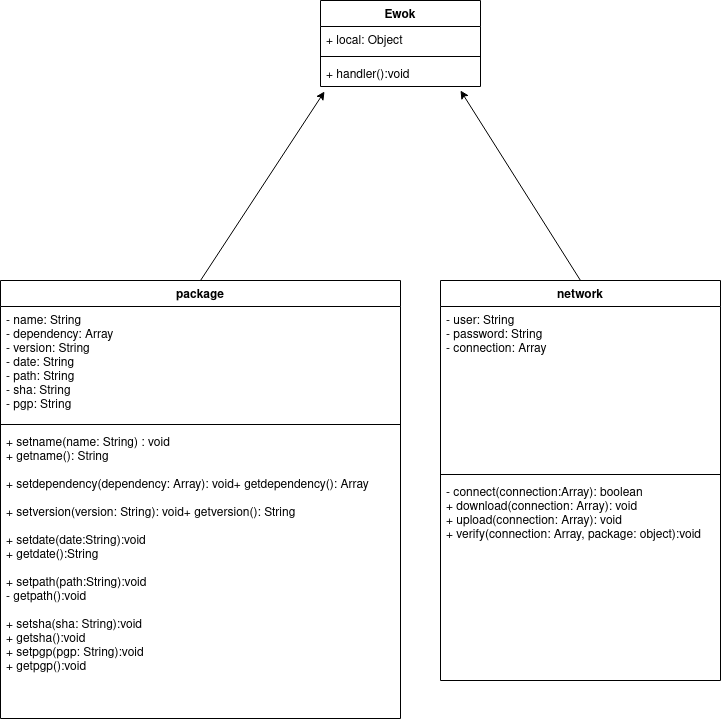

The diagram above was exported from draw.io. Its source (the exported page's mxGraphModel, read from the mxfile embedded in the PNG):
<mxGraphModel dx="1422" dy="787" grid="1" gridSize="10" guides="1" tooltips="1" connect="1" arrows="1" fold="1" page="1" pageScale="1" pageWidth="827" pageHeight="1169" math="0" shadow="0">
  <root>
    <mxCell id="WIyWlLk6GJQsqaUBKTNV-0" />
    <mxCell id="WIyWlLk6GJQsqaUBKTNV-1" parent="WIyWlLk6GJQsqaUBKTNV-0" />
    <mxCell id="j7OldRZMcCgfxIw25R0S-4" value="package" style="swimlane;fontStyle=1;align=center;verticalAlign=top;childLayout=stackLayout;horizontal=1;startSize=26;horizontalStack=0;resizeParent=1;resizeParentMax=0;resizeLast=0;collapsible=1;marginBottom=0;" parent="WIyWlLk6GJQsqaUBKTNV-1" vertex="1">
      <mxGeometry x="80" y="360" width="400" height="438" as="geometry" />
    </mxCell>
    <mxCell id="j7OldRZMcCgfxIw25R0S-5" value="- name: String&#10;- dependency: Array&#10;- version: String&#10;- date: String&#10;- path: String&#10;- sha: String&#10;- pgp: String" style="text;strokeColor=none;fillColor=none;align=left;verticalAlign=top;spacingLeft=4;spacingRight=4;overflow=hidden;rotatable=0;points=[[0,0.5],[1,0.5]];portConstraint=eastwest;" parent="j7OldRZMcCgfxIw25R0S-4" vertex="1">
      <mxGeometry y="26" width="400" height="114" as="geometry" />
    </mxCell>
    <mxCell id="j7OldRZMcCgfxIw25R0S-6" value="" style="line;strokeWidth=1;fillColor=none;align=left;verticalAlign=middle;spacingTop=-1;spacingLeft=3;spacingRight=3;rotatable=0;labelPosition=right;points=[];portConstraint=eastwest;" parent="j7OldRZMcCgfxIw25R0S-4" vertex="1">
      <mxGeometry y="140" width="400" height="8" as="geometry" />
    </mxCell>
    <mxCell id="j7OldRZMcCgfxIw25R0S-7" value="+ setname(name: String) : void&#10;+ getname(): String&#10;&#10;+ setdependency(dependency: Array): void+ getdependency(): Array&#10;&#10;+ setversion(version: String): void+ getversion(): String&#10;&#10;+ setdate(date:String):void&#10;+ getdate():String&#10;&#10;+ setpath(path:String):void&#10;- getpath():void &#10;&#10;+ setsha(sha: String):void&#10;+ getsha():void&#10;+ setpgp(pgp: String):void&#10;+ getpgp():void&#10;" style="text;strokeColor=none;fillColor=none;align=left;verticalAlign=top;spacingLeft=4;spacingRight=4;overflow=hidden;rotatable=0;points=[[0,0.5],[1,0.5]];portConstraint=eastwest;" parent="j7OldRZMcCgfxIw25R0S-4" vertex="1">
      <mxGeometry y="148" width="400" height="290" as="geometry" />
    </mxCell>
    <mxCell id="j7OldRZMcCgfxIw25R0S-8" value="" style="text;strokeColor=none;fillColor=none;align=left;verticalAlign=middle;spacingTop=-1;spacingLeft=4;spacingRight=4;rotatable=0;labelPosition=right;points=[];portConstraint=eastwest;" parent="WIyWlLk6GJQsqaUBKTNV-1" vertex="1">
      <mxGeometry x="400" y="430" width="20" height="14" as="geometry" />
    </mxCell>
    <mxCell id="j7OldRZMcCgfxIw25R0S-9" value="network" style="swimlane;fontStyle=1;align=center;verticalAlign=top;childLayout=stackLayout;horizontal=1;startSize=26;horizontalStack=0;resizeParent=1;resizeParentMax=0;resizeLast=0;collapsible=1;marginBottom=0;" parent="WIyWlLk6GJQsqaUBKTNV-1" vertex="1">
      <mxGeometry x="520" y="360" width="280" height="400" as="geometry" />
    </mxCell>
    <mxCell id="j7OldRZMcCgfxIw25R0S-10" value="- user: String&#10;- password: String&#10;- connection: Array&#10;&#10;" style="text;strokeColor=none;fillColor=none;align=left;verticalAlign=top;spacingLeft=4;spacingRight=4;overflow=hidden;rotatable=0;points=[[0,0.5],[1,0.5]];portConstraint=eastwest;" parent="j7OldRZMcCgfxIw25R0S-9" vertex="1">
      <mxGeometry y="26" width="280" height="164" as="geometry" />
    </mxCell>
    <mxCell id="j7OldRZMcCgfxIw25R0S-11" value="" style="line;strokeWidth=1;fillColor=none;align=left;verticalAlign=middle;spacingTop=-1;spacingLeft=3;spacingRight=3;rotatable=0;labelPosition=right;points=[];portConstraint=eastwest;" parent="j7OldRZMcCgfxIw25R0S-9" vertex="1">
      <mxGeometry y="190" width="280" height="8" as="geometry" />
    </mxCell>
    <mxCell id="j7OldRZMcCgfxIw25R0S-12" value="- connect(connection:Array): boolean&#10;+ download(connection: Array): void&#10;+ upload(connection: Array): void&#10;+ verify(connection: Array, package: object):void&#10;&#10;" style="text;strokeColor=none;fillColor=none;align=left;verticalAlign=top;spacingLeft=4;spacingRight=4;overflow=hidden;rotatable=0;points=[[0,0.5],[1,0.5]];portConstraint=eastwest;" parent="j7OldRZMcCgfxIw25R0S-9" vertex="1">
      <mxGeometry y="198" width="280" height="202" as="geometry" />
    </mxCell>
    <mxCell id="j7OldRZMcCgfxIw25R0S-15" value="Ewok&#10;" style="swimlane;fontStyle=1;align=center;verticalAlign=top;childLayout=stackLayout;horizontal=1;startSize=26;horizontalStack=0;resizeParent=1;resizeParentMax=0;resizeLast=0;collapsible=1;marginBottom=0;" parent="WIyWlLk6GJQsqaUBKTNV-1" vertex="1">
      <mxGeometry x="400" y="80" width="160" height="86" as="geometry" />
    </mxCell>
    <mxCell id="j7OldRZMcCgfxIw25R0S-16" value="+ local: Object" style="text;strokeColor=none;fillColor=none;align=left;verticalAlign=top;spacingLeft=4;spacingRight=4;overflow=hidden;rotatable=0;points=[[0,0.5],[1,0.5]];portConstraint=eastwest;" parent="j7OldRZMcCgfxIw25R0S-15" vertex="1">
      <mxGeometry y="26" width="160" height="26" as="geometry" />
    </mxCell>
    <mxCell id="j7OldRZMcCgfxIw25R0S-17" value="" style="line;strokeWidth=1;fillColor=none;align=left;verticalAlign=middle;spacingTop=-1;spacingLeft=3;spacingRight=3;rotatable=0;labelPosition=right;points=[];portConstraint=eastwest;" parent="j7OldRZMcCgfxIw25R0S-15" vertex="1">
      <mxGeometry y="52" width="160" height="8" as="geometry" />
    </mxCell>
    <mxCell id="j7OldRZMcCgfxIw25R0S-18" value="+ handler():void" style="text;strokeColor=none;fillColor=none;align=left;verticalAlign=top;spacingLeft=4;spacingRight=4;overflow=hidden;rotatable=0;points=[[0,0.5],[1,0.5]];portConstraint=eastwest;" parent="j7OldRZMcCgfxIw25R0S-15" vertex="1">
      <mxGeometry y="60" width="160" height="26" as="geometry" />
    </mxCell>
    <mxCell id="j7OldRZMcCgfxIw25R0S-19" value="" style="endArrow=classic;html=1;rounded=0;entryX=0.025;entryY=1.192;entryDx=0;entryDy=0;exitX=0.5;exitY=0;exitDx=0;exitDy=0;entryPerimeter=0;" parent="WIyWlLk6GJQsqaUBKTNV-1" source="j7OldRZMcCgfxIw25R0S-4" target="j7OldRZMcCgfxIw25R0S-18" edge="1">
      <mxGeometry width="50" height="50" relative="1" as="geometry">
        <mxPoint x="390" y="440" as="sourcePoint" />
        <mxPoint x="440" y="390" as="targetPoint" />
      </mxGeometry>
    </mxCell>
    <mxCell id="j7OldRZMcCgfxIw25R0S-20" value="" style="endArrow=classic;html=1;rounded=0;exitX=0.5;exitY=0;exitDx=0;exitDy=0;" parent="WIyWlLk6GJQsqaUBKTNV-1" source="j7OldRZMcCgfxIw25R0S-9" edge="1">
      <mxGeometry width="50" height="50" relative="1" as="geometry">
        <mxPoint x="390" y="440" as="sourcePoint" />
        <mxPoint x="540" y="170" as="targetPoint" />
      </mxGeometry>
    </mxCell>
  </root>
</mxGraphModel>